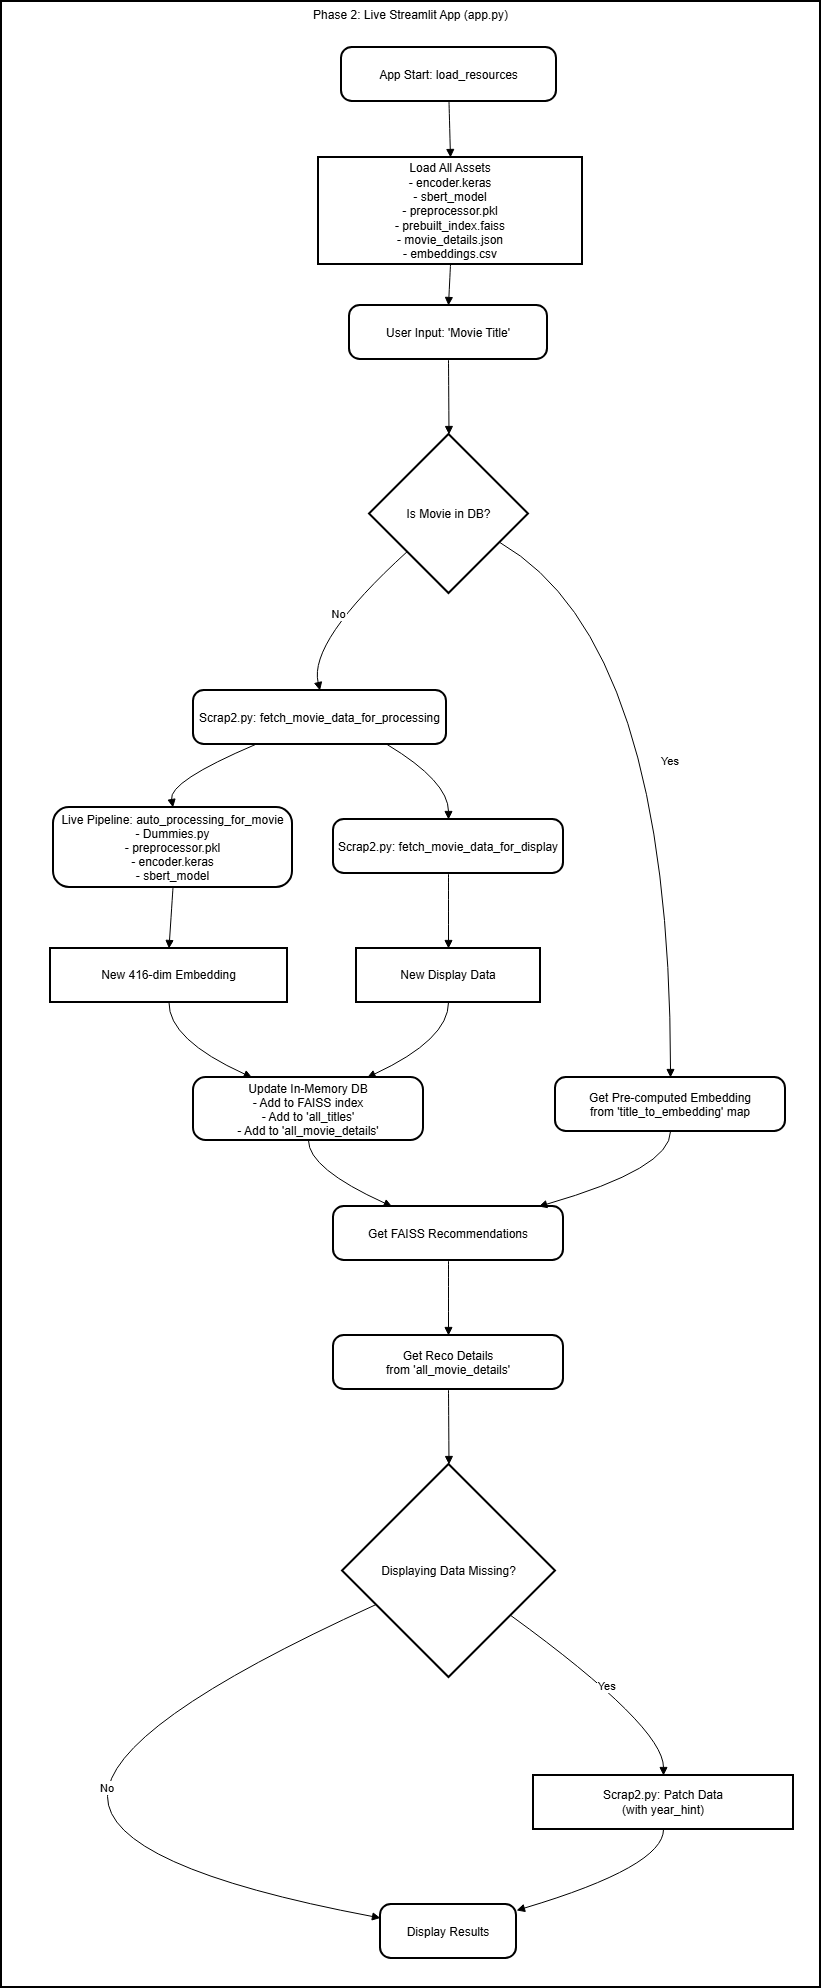

The diagram above was exported from draw.io. Its source (the exported page's mxGraphModel, read from the mxfile embedded in the PNG):
<mxGraphModel dx="1763" dy="680" grid="1" gridSize="10" guides="1" tooltips="1" connect="1" arrows="1" fold="1" page="1" pageScale="1" pageWidth="850" pageHeight="1100" math="0" shadow="0">
  <root>
    <mxCell id="0" />
    <mxCell id="1" parent="0" />
    <mxCell id="6zfHbBijOxAT_kiFqBNF-51" value="Phase 2: Live Streamlit App (app.py)" style="whiteSpace=wrap;strokeWidth=2;verticalAlign=top;" vertex="1" parent="1">
      <mxGeometry x="-420" y="330" width="819" height="1986" as="geometry" />
    </mxCell>
    <mxCell id="6zfHbBijOxAT_kiFqBNF-52" value="App Start: load_resources" style="rounded=1;arcSize=20;strokeWidth=2" vertex="1" parent="6zfHbBijOxAT_kiFqBNF-51">
      <mxGeometry x="340" y="46" width="215" height="54" as="geometry" />
    </mxCell>
    <mxCell id="6zfHbBijOxAT_kiFqBNF-53" value="Load All Assets&#10;- encoder.keras&#10;- sbert_model&#10;- preprocessor.pkl&#10;- prebuilt_index.faiss&#10;- movie_details.json&#10;- embeddings.csv" style="whiteSpace=wrap;strokeWidth=2;" vertex="1" parent="6zfHbBijOxAT_kiFqBNF-51">
      <mxGeometry x="317" y="156" width="264" height="107" as="geometry" />
    </mxCell>
    <mxCell id="6zfHbBijOxAT_kiFqBNF-54" value="User Input: 'Movie Title'" style="rounded=1;arcSize=20;strokeWidth=2" vertex="1" parent="6zfHbBijOxAT_kiFqBNF-51">
      <mxGeometry x="348" y="304" width="198" height="54" as="geometry" />
    </mxCell>
    <mxCell id="6zfHbBijOxAT_kiFqBNF-55" value="Is Movie in DB?" style="rhombus;strokeWidth=2;whiteSpace=wrap;" vertex="1" parent="6zfHbBijOxAT_kiFqBNF-51">
      <mxGeometry x="368" y="433" width="159" height="159" as="geometry" />
    </mxCell>
    <mxCell id="6zfHbBijOxAT_kiFqBNF-56" value="Scrap2.py: fetch_movie_data_for_processing" style="rounded=1;arcSize=20;strokeWidth=2" vertex="1" parent="6zfHbBijOxAT_kiFqBNF-51">
      <mxGeometry x="192" y="689" width="253" height="54" as="geometry" />
    </mxCell>
    <mxCell id="6zfHbBijOxAT_kiFqBNF-57" value="Live Pipeline: auto_processing_for_movie&#10;- Dummies.py&#10;- preprocessor.pkl&#10;- encoder.keras&#10;- sbert_model" style="rounded=1;arcSize=20;strokeWidth=2" vertex="1" parent="6zfHbBijOxAT_kiFqBNF-51">
      <mxGeometry x="52" y="806" width="239" height="80" as="geometry" />
    </mxCell>
    <mxCell id="6zfHbBijOxAT_kiFqBNF-58" value="New 416-dim Embedding" style="whiteSpace=wrap;strokeWidth=2;" vertex="1" parent="6zfHbBijOxAT_kiFqBNF-51">
      <mxGeometry x="49" y="947" width="237" height="54" as="geometry" />
    </mxCell>
    <mxCell id="6zfHbBijOxAT_kiFqBNF-59" value="Scrap2.py: fetch_movie_data_for_display" style="rounded=1;arcSize=20;strokeWidth=2" vertex="1" parent="6zfHbBijOxAT_kiFqBNF-51">
      <mxGeometry x="332" y="818" width="230" height="54" as="geometry" />
    </mxCell>
    <mxCell id="6zfHbBijOxAT_kiFqBNF-60" value="New Display Data" style="whiteSpace=wrap;strokeWidth=2;" vertex="1" parent="6zfHbBijOxAT_kiFqBNF-51">
      <mxGeometry x="355" y="947" width="184" height="54" as="geometry" />
    </mxCell>
    <mxCell id="6zfHbBijOxAT_kiFqBNF-61" value="Update In-Memory DB&#10;- Add to FAISS index&#10;- Add to 'all_titles'&#10;- Add to 'all_movie_details'" style="rounded=1;arcSize=20;strokeWidth=2" vertex="1" parent="6zfHbBijOxAT_kiFqBNF-51">
      <mxGeometry x="192" y="1076" width="230" height="63" as="geometry" />
    </mxCell>
    <mxCell id="6zfHbBijOxAT_kiFqBNF-62" value="Get FAISS Recommendations" style="rounded=1;arcSize=20;strokeWidth=2" vertex="1" parent="6zfHbBijOxAT_kiFqBNF-51">
      <mxGeometry x="332" y="1205" width="230" height="54" as="geometry" />
    </mxCell>
    <mxCell id="6zfHbBijOxAT_kiFqBNF-63" value="Get Pre-computed Embedding&#10;from 'title_to_embedding' map" style="rounded=1;arcSize=20;strokeWidth=2" vertex="1" parent="6zfHbBijOxAT_kiFqBNF-51">
      <mxGeometry x="554" y="1076" width="230" height="54" as="geometry" />
    </mxCell>
    <mxCell id="6zfHbBijOxAT_kiFqBNF-64" value="Get Reco Details&#10;from 'all_movie_details'" style="rounded=1;arcSize=20;strokeWidth=2" vertex="1" parent="6zfHbBijOxAT_kiFqBNF-51">
      <mxGeometry x="332" y="1334" width="230" height="54" as="geometry" />
    </mxCell>
    <mxCell id="6zfHbBijOxAT_kiFqBNF-65" value="Displaying Data Missing?" style="rhombus;strokeWidth=2;whiteSpace=wrap;" vertex="1" parent="6zfHbBijOxAT_kiFqBNF-51">
      <mxGeometry x="341" y="1463" width="213" height="213" as="geometry" />
    </mxCell>
    <mxCell id="6zfHbBijOxAT_kiFqBNF-66" value="Scrap2.py: Patch Data&#10;(with year_hint)" style="whiteSpace=wrap;strokeWidth=2;" vertex="1" parent="6zfHbBijOxAT_kiFqBNF-51">
      <mxGeometry x="532" y="1774" width="260" height="54" as="geometry" />
    </mxCell>
    <mxCell id="6zfHbBijOxAT_kiFqBNF-67" value="Display Results" style="rounded=1;arcSize=20;strokeWidth=2" vertex="1" parent="6zfHbBijOxAT_kiFqBNF-51">
      <mxGeometry x="379" y="1903" width="136" height="54" as="geometry" />
    </mxCell>
    <mxCell id="6zfHbBijOxAT_kiFqBNF-68" value="" style="curved=1;startArrow=none;endArrow=block;exitX=0.5;exitY=0.99;entryX=0.5;entryY=-0.01;rounded=0;" edge="1" parent="6zfHbBijOxAT_kiFqBNF-51" source="6zfHbBijOxAT_kiFqBNF-52" target="6zfHbBijOxAT_kiFqBNF-53">
      <mxGeometry relative="1" as="geometry">
        <Array as="points" />
      </mxGeometry>
    </mxCell>
    <mxCell id="6zfHbBijOxAT_kiFqBNF-69" value="" style="curved=1;startArrow=none;endArrow=block;exitX=0.5;exitY=0.99;entryX=0.5;entryY=-0.01;rounded=0;" edge="1" parent="6zfHbBijOxAT_kiFqBNF-51" source="6zfHbBijOxAT_kiFqBNF-53" target="6zfHbBijOxAT_kiFqBNF-54">
      <mxGeometry relative="1" as="geometry">
        <Array as="points" />
      </mxGeometry>
    </mxCell>
    <mxCell id="6zfHbBijOxAT_kiFqBNF-70" value="" style="curved=1;startArrow=none;endArrow=block;exitX=0.5;exitY=0.99;entryX=0.5;entryY=0;rounded=0;" edge="1" parent="6zfHbBijOxAT_kiFqBNF-51" source="6zfHbBijOxAT_kiFqBNF-54" target="6zfHbBijOxAT_kiFqBNF-55">
      <mxGeometry relative="1" as="geometry">
        <Array as="points" />
      </mxGeometry>
    </mxCell>
    <mxCell id="6zfHbBijOxAT_kiFqBNF-71" value="No" style="curved=1;startArrow=none;endArrow=block;exitX=0;exitY=0.95;entryX=0.5;entryY=-0.01;rounded=0;" edge="1" parent="6zfHbBijOxAT_kiFqBNF-51" source="6zfHbBijOxAT_kiFqBNF-55" target="6zfHbBijOxAT_kiFqBNF-56">
      <mxGeometry relative="1" as="geometry">
        <Array as="points">
          <mxPoint x="307" y="640" />
        </Array>
      </mxGeometry>
    </mxCell>
    <mxCell id="6zfHbBijOxAT_kiFqBNF-72" value="" style="curved=1;startArrow=none;endArrow=block;exitX=0.25;exitY=0.99;entryX=0.5;entryY=-0.01;rounded=0;" edge="1" parent="6zfHbBijOxAT_kiFqBNF-51" source="6zfHbBijOxAT_kiFqBNF-56" target="6zfHbBijOxAT_kiFqBNF-57">
      <mxGeometry relative="1" as="geometry">
        <Array as="points">
          <mxPoint x="167" y="780" />
        </Array>
      </mxGeometry>
    </mxCell>
    <mxCell id="6zfHbBijOxAT_kiFqBNF-73" value="" style="curved=1;startArrow=none;endArrow=block;exitX=0.5;exitY=0.99;entryX=0.5;entryY=-0.01;rounded=0;" edge="1" parent="6zfHbBijOxAT_kiFqBNF-51" source="6zfHbBijOxAT_kiFqBNF-57" target="6zfHbBijOxAT_kiFqBNF-58">
      <mxGeometry relative="1" as="geometry">
        <Array as="points" />
      </mxGeometry>
    </mxCell>
    <mxCell id="6zfHbBijOxAT_kiFqBNF-74" value="" style="curved=1;startArrow=none;endArrow=block;exitX=0.76;exitY=0.99;entryX=0.5;entryY=-0.01;rounded=0;" edge="1" parent="6zfHbBijOxAT_kiFqBNF-51" source="6zfHbBijOxAT_kiFqBNF-56" target="6zfHbBijOxAT_kiFqBNF-59">
      <mxGeometry relative="1" as="geometry">
        <Array as="points">
          <mxPoint x="447" y="780" />
        </Array>
      </mxGeometry>
    </mxCell>
    <mxCell id="6zfHbBijOxAT_kiFqBNF-75" value="" style="curved=1;startArrow=none;endArrow=block;exitX=0.5;exitY=0.99;entryX=0.5;entryY=-0.01;rounded=0;" edge="1" parent="6zfHbBijOxAT_kiFqBNF-51" source="6zfHbBijOxAT_kiFqBNF-59" target="6zfHbBijOxAT_kiFqBNF-60">
      <mxGeometry relative="1" as="geometry">
        <Array as="points" />
      </mxGeometry>
    </mxCell>
    <mxCell id="6zfHbBijOxAT_kiFqBNF-76" value="" style="curved=1;startArrow=none;endArrow=block;exitX=0.5;exitY=0.99;entryX=0.25;entryY=-0.01;rounded=0;" edge="1" parent="6zfHbBijOxAT_kiFqBNF-51" source="6zfHbBijOxAT_kiFqBNF-58" target="6zfHbBijOxAT_kiFqBNF-61">
      <mxGeometry relative="1" as="geometry">
        <Array as="points">
          <mxPoint x="167" y="1038" />
        </Array>
      </mxGeometry>
    </mxCell>
    <mxCell id="6zfHbBijOxAT_kiFqBNF-77" value="" style="curved=1;startArrow=none;endArrow=block;exitX=0.5;exitY=0.99;entryX=0.76;entryY=-0.01;rounded=0;" edge="1" parent="6zfHbBijOxAT_kiFqBNF-51" source="6zfHbBijOxAT_kiFqBNF-60" target="6zfHbBijOxAT_kiFqBNF-61">
      <mxGeometry relative="1" as="geometry">
        <Array as="points">
          <mxPoint x="447" y="1038" />
        </Array>
      </mxGeometry>
    </mxCell>
    <mxCell id="6zfHbBijOxAT_kiFqBNF-78" value="" style="curved=1;startArrow=none;endArrow=block;exitX=0.5;exitY=0.99;entryX=0.25;entryY=-0.01;rounded=0;" edge="1" parent="6zfHbBijOxAT_kiFqBNF-51" source="6zfHbBijOxAT_kiFqBNF-61" target="6zfHbBijOxAT_kiFqBNF-62">
      <mxGeometry relative="1" as="geometry">
        <Array as="points">
          <mxPoint x="307" y="1167" />
        </Array>
      </mxGeometry>
    </mxCell>
    <mxCell id="6zfHbBijOxAT_kiFqBNF-79" value="Yes" style="curved=1;startArrow=none;endArrow=block;exitX=1;exitY=0.78;entryX=0.5;entryY=-0.01;rounded=0;" edge="1" parent="6zfHbBijOxAT_kiFqBNF-51" source="6zfHbBijOxAT_kiFqBNF-55" target="6zfHbBijOxAT_kiFqBNF-63">
      <mxGeometry relative="1" as="geometry">
        <Array as="points">
          <mxPoint x="669" y="640" />
        </Array>
      </mxGeometry>
    </mxCell>
    <mxCell id="6zfHbBijOxAT_kiFqBNF-80" value="" style="curved=1;startArrow=none;endArrow=block;exitX=0.5;exitY=0.99;entryX=0.9;entryY=-0.01;rounded=0;" edge="1" parent="6zfHbBijOxAT_kiFqBNF-51" source="6zfHbBijOxAT_kiFqBNF-63" target="6zfHbBijOxAT_kiFqBNF-62">
      <mxGeometry relative="1" as="geometry">
        <Array as="points">
          <mxPoint x="669" y="1167" />
        </Array>
      </mxGeometry>
    </mxCell>
    <mxCell id="6zfHbBijOxAT_kiFqBNF-81" value="" style="curved=1;startArrow=none;endArrow=block;exitX=0.5;exitY=0.99;entryX=0.5;entryY=-0.01;rounded=0;" edge="1" parent="6zfHbBijOxAT_kiFqBNF-51" source="6zfHbBijOxAT_kiFqBNF-62" target="6zfHbBijOxAT_kiFqBNF-64">
      <mxGeometry relative="1" as="geometry">
        <Array as="points" />
      </mxGeometry>
    </mxCell>
    <mxCell id="6zfHbBijOxAT_kiFqBNF-82" value="" style="curved=1;startArrow=none;endArrow=block;exitX=0.5;exitY=0.99;entryX=0.5;entryY=0;rounded=0;" edge="1" parent="6zfHbBijOxAT_kiFqBNF-51" source="6zfHbBijOxAT_kiFqBNF-64" target="6zfHbBijOxAT_kiFqBNF-65">
      <mxGeometry relative="1" as="geometry">
        <Array as="points" />
      </mxGeometry>
    </mxCell>
    <mxCell id="6zfHbBijOxAT_kiFqBNF-83" value="Yes" style="curved=1;startArrow=none;endArrow=block;exitX=1;exitY=0.86;entryX=0.5;entryY=-0.01;rounded=0;" edge="1" parent="6zfHbBijOxAT_kiFqBNF-51" source="6zfHbBijOxAT_kiFqBNF-65" target="6zfHbBijOxAT_kiFqBNF-66">
      <mxGeometry relative="1" as="geometry">
        <Array as="points">
          <mxPoint x="662" y="1725" />
        </Array>
      </mxGeometry>
    </mxCell>
    <mxCell id="6zfHbBijOxAT_kiFqBNF-84" value="No" style="curved=1;startArrow=none;endArrow=block;exitX=0;exitY=0.73;entryX=0;entryY=0.25;rounded=0;" edge="1" parent="6zfHbBijOxAT_kiFqBNF-51" source="6zfHbBijOxAT_kiFqBNF-65" target="6zfHbBijOxAT_kiFqBNF-67">
      <mxGeometry relative="1" as="geometry">
        <Array as="points">
          <mxPoint x="106" y="1725" />
          <mxPoint x="106" y="1865" />
        </Array>
      </mxGeometry>
    </mxCell>
    <mxCell id="6zfHbBijOxAT_kiFqBNF-85" value="" style="curved=1;startArrow=none;endArrow=block;exitX=0.5;exitY=0.99;entryX=1;entryY=0.11;rounded=0;" edge="1" parent="6zfHbBijOxAT_kiFqBNF-51" source="6zfHbBijOxAT_kiFqBNF-66" target="6zfHbBijOxAT_kiFqBNF-67">
      <mxGeometry relative="1" as="geometry">
        <Array as="points">
          <mxPoint x="662" y="1865" />
        </Array>
      </mxGeometry>
    </mxCell>
  </root>
</mxGraphModel>